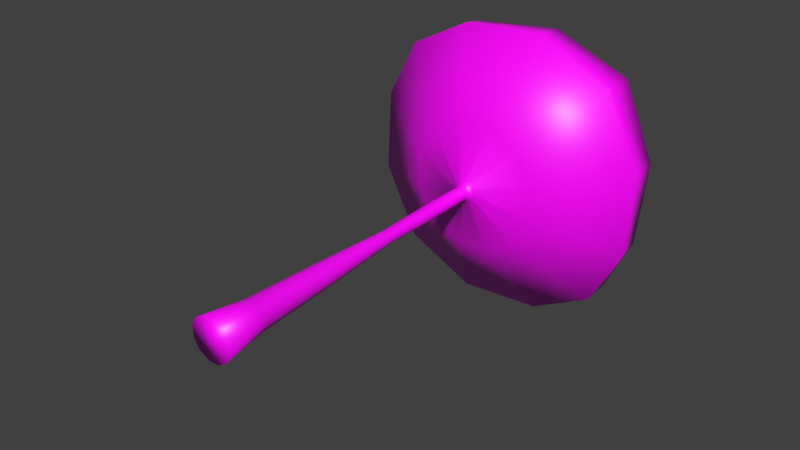 # Source: Eye_Tree.blend  (saved by Blender 3.0.42; exported with 4.5.12 LTS)
import bpy
from mathutils import Matrix  # noqa: F401  (used for matrix-valued properties, if any)

bpy.ops.wm.read_factory_settings(use_empty=True)
scene = bpy.context.scene
scene.name = 'Scene'

# ---- collections
col_collection = bpy.data.collections.new('Collection'); scene.collection.children.link(col_collection)

# ---- images (referenced by path relative to the original .blend; pixels are not part of the script)
import os
ASSET_DIR = os.environ.get("B2B_ASSET_DIR", "")  # directory of the original .blend (textures are referenced by path, not embedded)
HERE = os.path.dirname(os.path.abspath(__file__))  # packed textures are extracted next to this script under _unpacked/

def load_image(name, relpath, width, height, colorspace="sRGB"):
    """Load a texture the original file referenced (path relative to the .blend, or extracted next to this script)."""
    p = next((c for c in (os.path.join(HERE, relpath), os.path.join(ASSET_DIR, relpath)) if relpath and os.path.exists(c)), "")
    if p:
        img = bpy.data.images.load(p, check_existing=True)
        img.name = name
    else:  # same state as the original file: an image datablock whose file is absent (Cycles renders it pink)
        img = bpy.data.images.new(name, width, height)
        img.source = "FILE"
        img.filepath = "//" + (relpath or name)
    img.colorspace_settings.name = colorspace
    return img
img_untitled = load_image('Untitled', 'Eye_Tree.png', 1024, 1024, 'sRGB')

# ---- materials (node trees are filled in below, after node groups)
mat_material = bpy.data.materials.new('Material')
mat_material.alpha_threshold = 0.0
mat_material.use_transparent_shadow = False
mat_material.line_color = (0.0, 0.0, 0.0, 1.0)

# ---- material node trees
mat_material.use_nodes = True; mat_material.node_tree.nodes.clear()
_N = mat_material.node_tree.nodes; _L = mat_material.node_tree.links
n0 = _N.new('ShaderNodeOutputMaterial'); n0.name = 'Material Output'; n0.location = (300, 300)
n1 = _N.new('ShaderNodeBsdfPrincipled'); n1.name = 'Principled BSDF'; n1.location = (10, 300)
n1.distribution = 'GGX'
n1.subsurface_method = 'RANDOM_WALK_SKIN'
n1.inputs[2].default_value = 0.4
n1.inputs[3].default_value = 1.45
n1.inputs[27].default_value = (0.0, 0.0, 0.0, 1.0)
n1.inputs[28].default_value = 1.0
n2 = _N.new('ShaderNodeTexImage'); n2.name = 'Image Texture'; n2.location = (-280, 280)
n2.image = img_untitled
_L.new(n1.outputs[0], n0.inputs[0])
_L.new(n2.outputs[0], n1.inputs[0])
n0.is_active_output = True

# ---- world
world_world = bpy.data.worlds.new('World'); scene.world = world_world
world_world.use_nodes = True; world_world.node_tree.nodes.clear()
_N = world_world.node_tree.nodes; _L = world_world.node_tree.links
n0 = _N.new('ShaderNodeOutputWorld'); n0.name = 'World Output'; n0.location = (300, 300)
n1 = _N.new('ShaderNodeBackground'); n1.name = 'Background'; n1.location = (10, 300)
n1.inputs[0].default_value = (0.05088, 0.05088, 0.05088, 1.0)
_L.new(n1.outputs[0], n0.inputs[0])
n0.is_active_output = True
world_world.color = (0.05088, 0.05088, 0.05088)
world_world.use_sun_shadow = False
world_world.sun_shadow_jitter_overblur = 0.0

# ---- meshes
me_cube = bpy.data.meshes.new('Cube')
me_cube.from_pydata([(0.02474, -0.03613, 0.02336), (0.01793, 0.03432, 0.01852), (0.009087, -0.03631, 0.03258), (0.006903, 0.03419, 0.02501), (-0.009076, -0.03617, 0.03275), (-0.005891, 0.0343, 0.02513), (-0.02489, -0.03572, 0.02381), (-0.01703, 0.03461, 0.01884), (-0.03411, -0.03511, 0.008177), (-0.02352, 0.03504, 0.007821), (-0.03427, -0.03448, -0.009976), (-0.02364, 0.03548, -0.004966), (-0.02532, -0.03401, -0.02578), (-0.01734, 0.03581, -0.0161), (-0.009676, -0.03382, -0.035), (-0.006314, 0.03594, -0.02259), (0.008487, -0.03397, -0.03517), (0.00648, 0.03584, -0.02271), (0.0243, -0.03441, -0.02623), (0.01762, 0.03553, -0.01642), (0.03352, -0.03503, -0.0106), (0.02411, 0.0351, -0.005403), (0.03368, -0.03566, 0.007557), (0.02423, 0.03465, 0.007385), (0.006345, 0.1671, 0.02356), (0.01458, 0.1672, 0.01871), (-0.003212, 0.1672, 0.02365), (-0.01153, 0.1674, 0.01895), (-0.01638, 0.1677, 0.01072), (-0.01647, 0.1681, 0.001172), (-0.01176, 0.1683, -0.007143), (-0.003527, 0.1684, -0.01199), (0.006029, 0.1683, -0.01208), (0.01435, 0.1681, -0.007381), (0.0192, 0.1678, 0.0008463), (0.01928, 0.1675, 0.0104), (0.005429, 0.2966, 0.02081), (0.01033, 0.2966, 0.01793), (-0.0002544, 0.2966, 0.02087), (-0.005202, 0.2968, 0.01807), (-0.008087, 0.2969, 0.01318), (-0.008137, 0.2971, 0.007496), (-0.005339, 0.2973, 0.002551), (-0.0004422, 0.2974, -0.0003342), (0.005241, 0.2973, -0.0003861), (0.01019, 0.2972, 0.002409), (0.01307, 0.297, 0.007303), (0.01312, 0.2968, 0.01298), (0.006653, 0.3959, 0.02564), (0.0122, 0.396, 0.02237), (0.0002161, 0.396, 0.0257), (-0.005387, 0.3961, 0.02254), (-0.008655, 0.3963, 0.01699), (-0.008712, 0.3966, 0.01056), (-0.005543, 0.3967, 0.004959), (3.305e-06, 0.3968, 0.001691), (0.00644, 0.3967, 0.001632), (0.01204, 0.3966, 0.004798), (0.01531, 0.3964, 0.01034), (0.01537, 0.3961, 0.01677), (0.007212, 0.472, 0.0276), (0.01241, 0.4721, 0.02458), (0.001138, 0.4721, 0.02759), (-0.004162, 0.4722, 0.02456), (-0.007283, 0.4724, 0.01932), (-0.007407, 0.4726, 0.01325), (-0.004481, 0.4728, 0.007999), (0.0007216, 0.4729, 0.00498), (0.006796, 0.4728, 0.004994), (0.0121, 0.4727, 0.008019), (0.01522, 0.4724, 0.01326), (0.01534, 0.4722, 0.01933), (0.00907, 0.4827, 0.03402), (0.01705, 0.4828, 0.02942), (-0.0002472, 0.4828, 0.03398), (-0.008386, 0.483, 0.02933), (-0.01319, 0.4833, 0.02128), (-0.0134, 0.4836, 0.01197), (-0.008934, 0.4839, 0.003913), (-0.0009539, 0.484, -0.0006926), (0.008364, 0.4839, -0.0006523), (0.0165, 0.4837, 0.004003), (0.02131, 0.4833, 0.01205), (0.02151, 0.483, 0.02136), (0.03535, 0.5015, 0.1236), (0.08373, 0.502, 0.09545), (-0.02136, 0.502, 0.1233), (-0.07144, 0.5034, 0.09444), (-0.1012, 0.5053, 0.04492), (-0.1025, 0.5073, -0.01175), (-0.07524, 0.5088, -0.0606), (-0.02686, 0.5093, -0.08876), (0.02985, 0.5088, -0.08847), (0.07993, 0.5074, -0.05959), (0.1097, 0.5055, -0.01007), (0.111, 0.5035, 0.0466), (0.07151, 0.5712, 0.2604), (0.1893, 0.5723, 0.2011), (-0.06765, 0.5727, 0.2519), (-0.1702, 0.5754, 0.1981), (-0.2258, 0.5793, 0.09664), (-0.2368, 0.5842, -0.04226), (-0.1796, 0.5878, -0.1611), (-0.06177, 0.5889, -0.2204), (0.07739, 0.5874, -0.2119), (0.1799, 0.5847, -0.1581), (0.2356, 0.5807, -0.05664), (0.2466, 0.5759, 0.08226), (0.0677, 0.6256, 0.2558), (0.1908, 0.6263, 0.204), (-0.07593, 0.6273, 0.2412), (-0.1674, 0.6296, 0.1976), (-0.2126, 0.6331, 0.107), (-0.2298, 0.6382, -0.03625), (-0.1802, 0.642, -0.1602), (-0.05705, 0.6428, -0.212), (0.08658, 0.6411, -0.1974), (0.1781, 0.6388, -0.1539), (0.2232, 0.6353, -0.06327), (0.2404, 0.6302, 0.07999), (0.04243, 0.6439, 0.1445), (0.09845, 0.6445, 0.1137), (-0.02435, 0.6445, 0.1418), (-0.08043, 0.6461, 0.1097), (-0.1135, 0.6483, 0.05428), (-0.1174, 0.6506, -0.0124), (-0.08756, 0.6523, -0.06894), (-0.03154, 0.6529, -0.09978), (0.03524, 0.6522, -0.09708), (0.09132, 0.6507, -0.06503), (0.1244, 0.6485, -0.009565), (0.1283, 0.6461, 0.05711), (0.02398, 0.6845, 0.08296), (0.05071, 0.6848, 0.0678), (-0.007636, 0.6848, 0.08224), (-0.03566, 0.6856, 0.06583), (-0.05258, 0.6867, 0.03813), (-0.05387, 0.6878, 0.006549), (-0.03918, 0.6886, -0.02044), (-0.01244, 0.6889, -0.0356), (0.01917, 0.6886, -0.03488), (0.04719, 0.6878, -0.01847), (0.06411, 0.6867, 0.009233), (0.0654, 0.6856, 0.04081)], [], [(0, 1, 3, 2), (2, 3, 5, 4), (4, 5, 7, 6), (6, 7, 9, 8), (8, 9, 11, 10), (10, 11, 13, 12), (12, 13, 15, 14), (14, 15, 17, 16), (16, 17, 19, 18), (18, 19, 21, 20), (23, 21, 34, 35), (20, 21, 23, 22), (22, 23, 1, 0), (0, 2, 4, 6, 8, 10, 12, 14, 16, 18, 20, 22), (28, 27, 39, 40), (5, 3, 24, 26), (21, 19, 33, 34), (19, 17, 32, 33), (17, 15, 31, 32), (15, 13, 30, 31), (13, 11, 29, 30), (11, 9, 28, 29), (9, 7, 27, 28), (1, 23, 35, 25), (3, 1, 25, 24), (7, 5, 26, 27), (43, 42, 54, 55), (35, 34, 46, 47), (24, 25, 37, 36), (32, 31, 43, 44), (29, 28, 40, 41), (25, 35, 47, 37), (26, 24, 36, 38), (33, 32, 44, 45), (30, 29, 41, 42), (27, 26, 38, 39), (34, 33, 45, 46), (31, 30, 42, 43), (55, 54, 66, 67), (40, 39, 51, 52), (47, 46, 58, 59), (36, 37, 49, 48), (44, 43, 55, 56), (41, 40, 52, 53), (37, 47, 59, 49), (38, 36, 48, 50), (45, 44, 56, 57), (42, 41, 53, 54), (39, 38, 50, 51), (46, 45, 57, 58), (64, 63, 75, 76), (52, 51, 63, 64), (59, 58, 70, 71), (48, 49, 61, 60), (56, 55, 67, 68), (53, 52, 64, 65), (49, 59, 71, 61), (50, 48, 60, 62), (57, 56, 68, 69), (54, 53, 65, 66), (51, 50, 62, 63), (58, 57, 69, 70), (78, 77, 89, 90), (71, 70, 82, 83), (60, 61, 73, 72), (68, 67, 79, 80), (65, 64, 76, 77), (61, 71, 83, 73), (62, 60, 72, 74), (69, 68, 80, 81), (66, 65, 77, 78), (63, 62, 74, 75), (70, 69, 81, 82), (67, 66, 78, 79), (93, 92, 104, 105), (75, 74, 86, 87), (82, 81, 93, 94), (79, 78, 90, 91), (76, 75, 87, 88), (83, 82, 94, 95), (72, 73, 85, 84), (80, 79, 91, 92), (77, 76, 88, 89), (73, 83, 95, 85), (74, 72, 84, 86), (81, 80, 92, 93), (98, 96, 108, 110), (90, 89, 101, 102), (87, 86, 98, 99), (94, 93, 105, 106), (91, 90, 102, 103), (88, 87, 99, 100), (95, 94, 106, 107), (84, 85, 97, 96), (92, 91, 103, 104), (89, 88, 100, 101), (85, 95, 107, 97), (86, 84, 96, 98), (109, 119, 131, 121), (105, 104, 116, 117), (102, 101, 113, 114), (99, 98, 110, 111), (106, 105, 117, 118), (103, 102, 114, 115), (100, 99, 111, 112), (107, 106, 118, 119), (96, 97, 109, 108), (104, 103, 115, 116), (101, 100, 112, 113), (97, 107, 119, 109), (125, 124, 136, 137), (110, 108, 120, 122), (117, 116, 128, 129), (114, 113, 125, 126), (111, 110, 122, 123), (118, 117, 129, 130), (115, 114, 126, 127), (112, 111, 123, 124), (119, 118, 130, 131), (108, 109, 121, 120), (116, 115, 127, 128), (113, 112, 124, 125), (132, 133, 143, 142, 141, 140, 139, 138, 137, 136, 135, 134), (121, 131, 143, 133), (122, 120, 132, 134), (129, 128, 140, 141), (126, 125, 137, 138), (123, 122, 134, 135), (130, 129, 141, 142), (127, 126, 138, 139), (124, 123, 135, 136), (131, 130, 142, 143), (120, 121, 133, 132), (128, 127, 139, 140)])
me_cube.polygons.foreach_set('use_smooth', [True] * 134)
_uv = me_cube.uv_layers.new(name='UVMap')
_uv.uv.foreach_set('vector', [0.2523, 0.9755, 0.265, 0.8939, 0.2782, 0.8972, 0.271, 0.9802, 0.271, 0.9802, 0.2782, 0.8972, 0.2935, 0.8979, 0.2928, 0.9812, 0.2928, 0.9812, 0.2935, 0.8979, 0.307, 0.8959, 0.3119, 0.9783, 0.8591, 0.9649, 0.8764, 0.8857, 0.8837, 0.8909, 0.8696, 0.9723, 0.8696, 0.9723, 0.8837, 0.8909, 0.8968, 0.8944, 0.8882, 0.9773, 0.8882, 0.9773, 0.8968, 0.8944, 0.9122, 0.8954, 0.91, 0.9787, 0.91, 0.9787, 0.9122, 0.8954, 0.9257, 0.8936, 0.9291, 0.9761, 0.9291, 0.9761, 0.9257, 0.8936, 0.9336, 0.8895, 0.9404, 0.9703, 1.0, 0.3973, 0.9951, 0.4762, 0.9816, 0.4733, 0.9809, 0.3931, 0.9809, 0.3931, 0.9816, 0.4733, 0.9663, 0.4741, 0.959, 0.3942, 0.9531, 0.4783, 0.9663, 0.4741, 0.9754, 0.6181, 0.9656, 0.6212, 0.959, 0.3942, 0.9663, 0.4741, 0.9531, 0.4783, 0.9404, 0.4003, 0.2417, 0.9683, 0.2575, 0.8888, 0.265, 0.8939, 0.2523, 0.9755, 0.6664, 0.01092, 0.682, 0.0, 0.6999, 0.0, 0.7154, 0.01092, 0.7244, 0.02983, 0.7244, 0.05166, 0.7154, 0.07057, 0.6999, 0.08149, 0.682, 0.08149, 0.6664, 0.07057, 0.6575, 0.05166, 0.6575, 0.02983, 0.8989, 0.7402, 0.8934, 0.7363, 0.9117, 0.5908, 0.9149, 0.5931, 0.2935, 0.8979, 0.2782, 0.8972, 0.2873, 0.7454, 0.2988, 0.7459, 0.9663, 0.4741, 0.9816, 0.4733, 0.9869, 0.6175, 0.9754, 0.6181, 0.9816, 0.4733, 0.9951, 0.4762, 0.997, 0.6197, 0.9869, 0.6175, 0.9336, 0.8895, 0.9257, 0.8936, 0.9302, 0.7422, 0.9362, 0.7391, 0.9257, 0.8936, 0.9122, 0.8954, 0.9202, 0.7436, 0.9302, 0.7422, 0.9122, 0.8954, 0.8968, 0.8944, 0.9087, 0.7428, 0.9202, 0.7436, 0.8968, 0.8944, 0.8837, 0.8909, 0.8989, 0.7402, 0.9087, 0.7428, 0.8837, 0.8909, 0.8764, 0.8857, 0.8934, 0.7363, 0.8989, 0.7402, 0.6575, 0.08149, 0.6728, 0.08149, 0.6709, 0.1666, 0.6594, 0.1666, 0.2782, 0.8972, 0.265, 0.8939, 0.2775, 0.7429, 0.2873, 0.7454, 0.307, 0.8959, 0.2935, 0.8979, 0.2988, 0.7459, 0.3088, 0.7444, 0.9336, 0.5943, 0.9276, 0.5951, 0.9331, 0.4807, 0.9357, 0.4804, 0.9656, 0.6212, 0.9754, 0.6181, 0.9848, 0.759, 0.979, 0.7609, 0.2873, 0.7454, 0.2775, 0.7429, 0.2908, 0.5956, 0.2967, 0.597, 0.9362, 0.7391, 0.9302, 0.7422, 0.9336, 0.5943, 0.9371, 0.5925, 0.9087, 0.7428, 0.8989, 0.7402, 0.9149, 0.5931, 0.9208, 0.5947, 0.6594, 0.1666, 0.6709, 0.1666, 0.6686, 0.248, 0.6617, 0.248, 0.2988, 0.7459, 0.2873, 0.7454, 0.2967, 0.597, 0.3035, 0.5973, 0.9869, 0.6175, 0.997, 0.6197, 0.9976, 0.76, 0.9916, 0.7587, 0.9202, 0.7436, 0.9087, 0.7428, 0.9208, 0.5947, 0.9276, 0.5951, 0.3088, 0.7444, 0.2988, 0.7459, 0.3035, 0.5973, 0.3095, 0.5964, 0.9754, 0.6181, 0.9869, 0.6175, 0.9916, 0.7587, 0.9848, 0.759, 0.9302, 0.7422, 0.9202, 0.7436, 0.9276, 0.5951, 0.9336, 0.5943, 0.9357, 0.4804, 0.9331, 0.4807, 0.9381, 0.3941, 0.9396, 0.394, 0.9149, 0.5931, 0.9117, 0.5908, 0.9262, 0.4788, 0.9276, 0.4798, 0.979, 0.7609, 0.9848, 0.759, 0.9922, 0.8677, 0.9896, 0.8685, 0.2967, 0.597, 0.2908, 0.5956, 0.3015, 0.4821, 0.304, 0.4827, 0.9371, 0.5925, 0.9336, 0.5943, 0.9357, 0.4804, 0.9373, 0.4796, 0.9208, 0.5947, 0.9149, 0.5931, 0.9276, 0.4798, 0.9302, 0.4805, 0.6617, 0.248, 0.6686, 0.248, 0.6666, 0.3103, 0.6637, 0.3103, 0.3035, 0.5973, 0.2967, 0.597, 0.304, 0.4827, 0.307, 0.4829, 0.9916, 0.7587, 0.9976, 0.76, 0.9977, 0.8681, 0.9951, 0.8675, 0.9276, 0.5951, 0.9208, 0.5947, 0.9302, 0.4805, 0.9331, 0.4807, 0.3095, 0.5964, 0.3035, 0.5973, 0.307, 0.4829, 0.3096, 0.4825, 0.9848, 0.759, 0.9916, 0.7587, 0.9951, 0.8675, 0.9922, 0.8677, 0.8564, 0.5524, 0.8577, 0.5534, 0.8481, 0.5687, 0.8417, 0.5637, 0.9276, 0.4798, 0.9262, 0.4788, 0.9343, 0.3931, 0.9351, 0.3937, 0.9896, 0.8685, 0.9922, 0.8677, 0.9969, 0.9495, 0.9955, 0.95, 0.304, 0.4827, 0.3015, 0.4821, 0.3074, 0.3958, 0.3088, 0.3961, 0.9373, 0.4796, 0.9357, 0.4804, 0.9396, 0.394, 0.9404, 0.3935, 0.9302, 0.4805, 0.9276, 0.4798, 0.9351, 0.3937, 0.9365, 0.394, 0.6637, 0.3103, 0.6666, 0.3103, 0.666, 0.3605, 0.6643, 0.3605, 0.307, 0.4829, 0.304, 0.4827, 0.3088, 0.3961, 0.3104, 0.3962, 0.9951, 0.8675, 0.9977, 0.8681, 1.0, 0.9498, 0.9986, 0.9495, 0.9331, 0.4807, 0.9302, 0.4805, 0.9365, 0.394, 0.9381, 0.3941, 0.3096, 0.4825, 0.307, 0.4829, 0.3104, 0.3962, 0.3119, 0.396, 0.9922, 0.8677, 0.9951, 0.8675, 0.9986, 0.9495, 0.9969, 0.9495, 0.8377, 0.5482, 0.8379, 0.5562, 0.7609, 0.5734, 0.7597, 0.528, 0.2383, 0.6253, 0.2383, 0.6269, 0.2203, 0.6281, 0.2205, 0.6201, 0.2403, 0.6229, 0.239, 0.6239, 0.2243, 0.6126, 0.2307, 0.6076, 0.8575, 0.5475, 0.8563, 0.5481, 0.8411, 0.5417, 0.8472, 0.5386, 0.8557, 0.551, 0.8564, 0.5524, 0.8417, 0.5637, 0.8379, 0.5562, 0.239, 0.6239, 0.2383, 0.6253, 0.2205, 0.6201, 0.2243, 0.6126, 0.2417, 0.6227, 0.2403, 0.6229, 0.2307, 0.6076, 0.2379, 0.6066, 0.2389, 0.6282, 0.2401, 0.6288, 0.2298, 0.6377, 0.2237, 0.6346, 0.8557, 0.5494, 0.8557, 0.551, 0.8379, 0.5562, 0.8377, 0.5482, 0.8577, 0.5534, 0.8591, 0.5536, 0.8553, 0.5697, 0.8481, 0.5687, 0.2383, 0.6269, 0.2389, 0.6282, 0.2237, 0.6346, 0.2203, 0.6281, 0.8563, 0.5481, 0.8557, 0.5494, 0.8377, 0.5482, 0.8411, 0.5417, 0.1616, 0.6846, 0.1964, 0.7023, 0.1194, 0.7832, 0.04272, 0.7442, 0.8481, 0.5687, 0.8553, 0.5697, 0.8591, 0.6493, 0.8183, 0.6435, 0.2203, 0.6281, 0.2237, 0.6346, 0.1616, 0.6846, 0.1423, 0.6483, 0.8411, 0.5417, 0.8377, 0.5482, 0.7597, 0.528, 0.779, 0.4916, 0.8417, 0.5637, 0.8481, 0.5687, 0.8183, 0.6435, 0.7824, 0.6157, 0.2205, 0.6201, 0.2203, 0.6281, 0.1423, 0.6483, 0.1435, 0.6029, 0.2307, 0.6076, 0.2243, 0.6126, 0.165, 0.5606, 0.2009, 0.5328, 0.8472, 0.5386, 0.8411, 0.5417, 0.779, 0.4916, 0.8138, 0.474, 0.8379, 0.5562, 0.8417, 0.5637, 0.7824, 0.6157, 0.7609, 0.5734, 0.2243, 0.6126, 0.2205, 0.6201, 0.1435, 0.6029, 0.165, 0.5606, 0.2379, 0.6066, 0.2307, 0.6076, 0.2009, 0.5328, 0.2417, 0.527, 0.2237, 0.6346, 0.2298, 0.6377, 0.1964, 0.7023, 0.1616, 0.6846, 0.5255, 0.7758, 0.4259, 0.7435, 0.4805, 0.6231, 0.5517, 0.6461, 0.7597, 0.528, 0.7609, 0.5734, 0.6201, 0.6128, 0.6174, 0.5125, 0.8183, 0.6435, 0.8591, 0.6493, 0.837, 0.7805, 0.7469, 0.7675, 0.1423, 0.6483, 0.1616, 0.6846, 0.04272, 0.7442, 0.0, 0.6638, 0.779, 0.4916, 0.7597, 0.528, 0.6174, 0.5125, 0.6601, 0.4321, 0.7824, 0.6157, 0.8183, 0.6435, 0.7469, 0.7675, 0.6675, 0.7062, 0.1435, 0.6029, 0.1423, 0.6483, 0.0, 0.6638, 0.002706, 0.5635, 0.2009, 0.5328, 0.165, 0.5606, 0.05011, 0.4701, 0.1295, 0.4088, 0.8138, 0.474, 0.779, 0.4916, 0.6601, 0.4321, 0.7368, 0.3931, 0.7609, 0.5734, 0.7824, 0.6157, 0.6675, 0.7062, 0.6201, 0.6128, 0.165, 0.5606, 0.1435, 0.6029, 0.002706, 0.5635, 0.05011, 0.4701, 0.2417, 0.527, 0.2009, 0.5328, 0.1295, 0.4088, 0.2196, 0.3958, 0.1056, 0.2783, 0.122, 0.2329, 0.2371, 0.3085, 0.2303, 0.3272, 0.178, 0.02547, 0.2684, 0.0, 0.2974, 0.1279, 0.2328, 0.1461, 0.5655, 0.3826, 0.4659, 0.3504, 0.5206, 0.23, 0.5918, 0.253, 0.6174, 0.7862, 0.5255, 0.7758, 0.5517, 0.6461, 0.6174, 0.6536, 0.08814, 0.07928, 0.178, 0.02547, 0.2328, 0.1461, 0.1686, 0.1845, 0.6575, 0.3931, 0.5655, 0.3826, 0.5918, 0.253, 0.6575, 0.2605, 0.3853, 0.3051, 0.3452, 0.2588, 0.4343, 0.1645, 0.4629, 0.1976, 0.023, 0.147, 0.08814, 0.07928, 0.1686, 0.1845, 0.122, 0.2329, 0.4259, 0.7435, 0.3452, 0.6982, 0.4229, 0.5907, 0.4805, 0.6231, 0.2684, 0.0, 0.3352, 0.009687, 0.3452, 0.1348, 0.2974, 0.1279, 0.4659, 0.3504, 0.3853, 0.3051, 0.4629, 0.1976, 0.5206, 0.23, 0.0, 0.2105, 0.023, 0.147, 0.122, 0.2329, 0.1056, 0.2783, 0.5815, 0.1128, 0.5577, 0.09935, 0.6037, 0.03121, 0.6147, 0.0374, 0.5517, 0.6461, 0.4805, 0.6231, 0.5415, 0.5059, 0.5709, 0.5154, 0.2328, 0.1461, 0.2974, 0.1279, 0.3097, 0.265, 0.283, 0.2725, 0.5918, 0.253, 0.5206, 0.23, 0.5815, 0.1128, 0.611, 0.1223, 0.6174, 0.6536, 0.5517, 0.6461, 0.5709, 0.5154, 0.5981, 0.5185, 0.1686, 0.1845, 0.2328, 0.1461, 0.283, 0.2725, 0.2564, 0.2884, 0.6575, 0.2605, 0.5918, 0.253, 0.611, 0.1223, 0.6382, 0.1254, 0.4629, 0.1976, 0.4343, 0.1645, 0.5458, 0.08566, 0.5577, 0.09935, 0.122, 0.2329, 0.1686, 0.1845, 0.2564, 0.2884, 0.2371, 0.3085, 0.4805, 0.6231, 0.4229, 0.5907, 0.5176, 0.4925, 0.5415, 0.5059, 0.2974, 0.1279, 0.3452, 0.1348, 0.3295, 0.2679, 0.3097, 0.265, 0.5206, 0.23, 0.4629, 0.1976, 0.5577, 0.09935, 0.5815, 0.1128, 0.3126, 0.4041, 0.303, 0.3879, 0.2966, 0.3633, 0.3055, 0.3541, 0.3177, 0.3468, 0.3301, 0.3433, 0.3392, 0.3446, 0.3584, 0.3767, 0.3552, 0.3853, 0.3463, 0.3946, 0.3341, 0.4019, 0.3218, 0.4054, 0.2303, 0.3272, 0.2371, 0.3085, 0.2966, 0.3633, 0.303, 0.3879, 0.5709, 0.5154, 0.5415, 0.5059, 0.5746, 0.4305, 0.5882, 0.4349, 0.283, 0.2725, 0.3097, 0.265, 0.3301, 0.3433, 0.3177, 0.3468, 0.611, 0.1223, 0.5815, 0.1128, 0.6147, 0.0374, 0.6282, 0.04179, 0.5981, 0.5185, 0.5709, 0.5154, 0.5882, 0.4349, 0.6007, 0.4363, 0.2564, 0.2884, 0.283, 0.2725, 0.3177, 0.3468, 0.3055, 0.3541, 0.6382, 0.1254, 0.611, 0.1223, 0.6282, 0.04179, 0.6408, 0.04322, 0.6157, 0.5143, 0.5981, 0.5185, 0.6007, 0.4363, 0.6089, 0.4344, 0.2371, 0.3085, 0.2564, 0.2884, 0.3055, 0.3541, 0.2966, 0.3633, 0.5415, 0.5059, 0.5176, 0.4925, 0.5636, 0.4243, 0.5746, 0.4305, 0.3097, 0.265, 0.3295, 0.2679, 0.3392, 0.3446, 0.3301, 0.3433])
me_cube.materials.append(mat_material)
me_cube.use_remesh_preserve_volume = False
me_cube.use_remesh_preserve_attributes = False
me_cube.use_mirror_vertex_groups = False
me_cube.update()

# ---- objects
ob_cube = bpy.data.objects.new('Cube', me_cube)

# ---- transforms, parenting, visibility, modifiers, constraints
ob_cube.location = (0.0, 0.0, 0.0)
ob_cube.lock_rotations_4d = False
ob_cube.empty_display_type = 'ARROWS'
ob_cube.lineart.crease_threshold = 0.0

# ---- collection membership
col_collection.objects.link(ob_cube)

# ---- scene / render settings (as saved in the file)
scene.frame_start = 1; scene.frame_end = 250; scene.frame_set(1)
scene.render.engine = 'BLENDER_EEVEE_NEXT'
scene.cycles.sampling_pattern = 'TABULATED_SOBOL'
scene.cycles.use_light_tree = False
scene.view_settings.view_transform = 'Standard'
bpy.context.view_layer.update()

# ---- added for rendering (the .blend has no active camera and no usable light): camera, sun
cam_auto = bpy.data.cameras.new('AutoCamera')
cam_auto.lens = 50.0
cam_auto.sensor_width = 36.0
cam_auto.clip_end = 1000.0
ob_auto_camera = bpy.data.objects.new('AutoCamera', cam_auto)
scene.collection.objects.link(ob_auto_camera)
ob_auto_camera.location = (0.925844, -0.778861, 0.75678)
ob_auto_camera.rotation_euler = (1.09748, -7.21219e-08, 0.694738)
scene.camera = ob_auto_camera
light_auto_sun = bpy.data.lights.new('AutoSun', 'SUN')
light_auto_sun.energy = 3.0
light_auto_sun.angle = 0.0523599
ob_auto_sun = bpy.data.objects.new('AutoSun', light_auto_sun)
scene.collection.objects.link(ob_auto_sun)
ob_auto_sun.rotation_euler = (0.872665, 0.174533, 0.523599)
bpy.context.view_layer.update()
